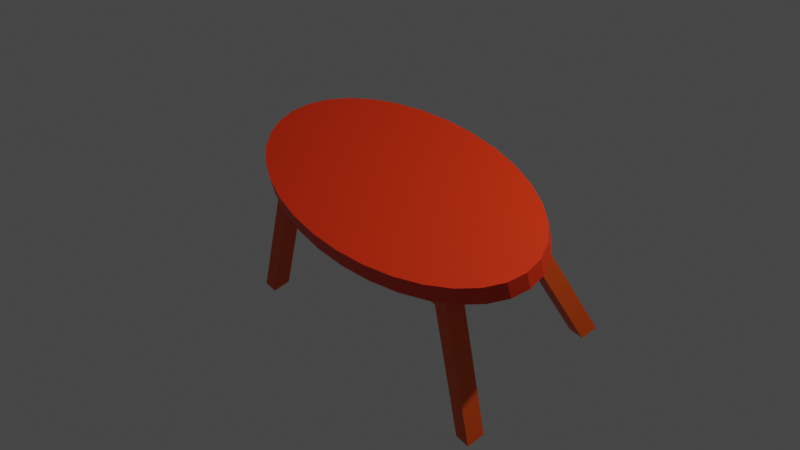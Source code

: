 # Source: untitled.blend  (saved by Blender 2.93.21; exported with 4.5.12 LTS)
import bpy
from mathutils import Matrix  # noqa: F401  (used for matrix-valued properties, if any)

bpy.ops.wm.read_factory_settings(use_empty=True)
scene = bpy.context.scene
scene.name = 'Scene'

# ---- collections
col_collection = bpy.data.collections.new('Collection'); scene.collection.children.link(col_collection)

# ---- materials (node trees are filled in below, after node groups)
mat_material_002 = bpy.data.materials.new('Material.002')
mat_material_002.use_transparent_shadow = False
mat_material_001 = bpy.data.materials.new('Material.001')
mat_material_001.use_transparent_shadow = False

# ---- material node trees
mat_material_002.use_nodes = True; mat_material_002.node_tree.nodes.clear()
_N = mat_material_002.node_tree.nodes; _L = mat_material_002.node_tree.links
n0 = _N.new('ShaderNodeBsdfPrincipled'); n0.name = 'Principled BSDF'; n0.location = (10, 300)
n0.distribution = 'GGX'
n0.subsurface_method = 'BURLEY'
n0.inputs[0].default_value = (0.8, 0.03263, 4.366e-05, 1.0)
n0.inputs[3].default_value = 1.45
n0.inputs[27].default_value = (0.0, 0.0, 0.0, 1.0)
n0.inputs[28].default_value = 1.0
n1 = _N.new('ShaderNodeOutputMaterial'); n1.name = 'Material Output'; n1.location = (300, 300)
_L.new(n0.outputs[0], n1.inputs[0])
n1.is_active_output = True
mat_material_001.use_nodes = True; mat_material_001.node_tree.nodes.clear()
_N = mat_material_001.node_tree.nodes; _L = mat_material_001.node_tree.links
n0 = _N.new('ShaderNodeBsdfPrincipled'); n0.name = 'Principled BSDF'; n0.location = (10, 300)
n0.distribution = 'GGX'
n0.subsurface_method = 'BURLEY'
n0.inputs[0].default_value = (0.8, 0.09058, 0.0, 1.0)
n0.inputs[3].default_value = 1.45
n0.inputs[27].default_value = (0.0, 0.0, 0.0, 1.0)
n0.inputs[28].default_value = 1.0
n1 = _N.new('ShaderNodeOutputMaterial'); n1.name = 'Material Output'; n1.location = (300, 300)
_L.new(n0.outputs[0], n1.inputs[0])
n1.is_active_output = True

# ---- world
world_world = bpy.data.worlds.new('World'); scene.world = world_world
world_world.use_nodes = True; world_world.node_tree.nodes.clear()
_N = world_world.node_tree.nodes; _L = world_world.node_tree.links
n0 = _N.new('ShaderNodeOutputWorld'); n0.name = 'World Output'; n0.location = (300, 300)
n1 = _N.new('ShaderNodeBackground'); n1.name = 'Background'; n1.location = (10, 300)
n1.inputs[0].default_value = (0.05088, 0.05088, 0.05088, 1.0)
_L.new(n1.outputs[0], n0.inputs[0])
n0.is_active_output = True
world_world.color = (0.05088, 0.05088, 0.05088)
world_world.use_sun_shadow = False
world_world.sun_shadow_jitter_overblur = 0.0

# ---- cameras
cam_camera = bpy.data.cameras.new('Camera')
cam_camera.clip_end = 100.0
cam_camera.ortho_scale = 7.314

# ---- lights
light_light = bpy.data.lights.new('Light', 'POINT')
light_light.transmission_factor = 0.0
light_light.energy = 1000.0
light_light.shadow_soft_size = 0.1
light_light.shadow_maximum_resolution = 0.006
light_light.use_absolute_resolution = True

# ---- meshes
me_cylinder = bpy.data.meshes.new('Cylinder')
me_cylinder.from_pydata([(0.0, 1.0, -1.0), (0.0, 1.0, 1.0), (0.1951, 0.9808, -1.0), (0.1951, 0.9808, 1.0), (0.3827, 0.9239, -1.0), (0.3827, 0.9239, 1.0), (0.5556, 0.8315, -1.0), (0.5556, 0.8315, 1.0), (0.7071, 0.7071, -1.0), (0.7071, 0.7071, 1.0), (0.8315, 0.5556, -1.0), (0.8315, 0.5556, 1.0), (0.9239, 0.3827, -1.0), (0.9239, 0.3827, 1.0), (0.9808, 0.1951, -1.0), (0.9808, 0.1951, 1.0), (1.0, -4.371e-08, -1.0), (1.0, -4.371e-08, 1.0), (0.9808, -0.1951, -1.0), (0.9808, -0.1951, 1.0), (0.9239, -0.3827, -1.0), (0.9239, -0.3827, 1.0), (0.8315, -0.5556, -1.0), (0.8315, -0.5556, 1.0), (0.7071, -0.7071, -1.0), (0.7071, -0.7071, 1.0), (0.5556, -0.8315, -1.0), (0.5556, -0.8315, 1.0), (0.3827, -0.9239, -1.0), (0.3827, -0.9239, 1.0), (0.1951, -0.9808, -1.0), (0.1951, -0.9808, 1.0), (-8.742e-08, -1.0, -1.0), (-8.742e-08, -1.0, 1.0), (-0.1951, -0.9808, -1.0), (-0.1951, -0.9808, 1.0), (-0.3827, -0.9239, -1.0), (-0.3827, -0.9239, 1.0), (-0.5556, -0.8315, -1.0), (-0.5556, -0.8315, 1.0), (-0.7071, -0.7071, -1.0), (-0.7071, -0.7071, 1.0), (-0.8315, -0.5556, -1.0), (-0.8315, -0.5556, 1.0), (-0.9239, -0.3827, -1.0), (-0.9239, -0.3827, 1.0), (-0.9808, -0.1951, -1.0), (-0.9808, -0.1951, 1.0), (-1.0, 1.192e-08, -1.0), (-1.0, 1.192e-08, 1.0), (-0.9808, 0.1951, -1.0), (-0.9808, 0.1951, 1.0), (-0.9239, 0.3827, -1.0), (-0.9239, 0.3827, 1.0), (-0.8315, 0.5556, -1.0), (-0.8315, 0.5556, 1.0), (-0.7071, 0.7071, -1.0), (-0.7071, 0.7071, 1.0), (-0.5556, 0.8315, -1.0), (-0.5556, 0.8315, 1.0), (-0.3827, 0.9239, -1.0), (-0.3827, 0.9239, 1.0), (-0.1951, 0.9808, -1.0), (-0.1951, 0.9808, 1.0)], [], [(0, 1, 3, 2), (2, 3, 5, 4), (4, 5, 7, 6), (6, 7, 9, 8), (8, 9, 11, 10), (10, 11, 13, 12), (12, 13, 15, 14), (14, 15, 17, 16), (16, 17, 19, 18), (18, 19, 21, 20), (20, 21, 23, 22), (22, 23, 25, 24), (24, 25, 27, 26), (26, 27, 29, 28), (28, 29, 31, 30), (30, 31, 33, 32), (32, 33, 35, 34), (34, 35, 37, 36), (36, 37, 39, 38), (38, 39, 41, 40), (40, 41, 43, 42), (42, 43, 45, 44), (44, 45, 47, 46), (46, 47, 49, 48), (48, 49, 51, 50), (50, 51, 53, 52), (52, 53, 55, 54), (54, 55, 57, 56), (56, 57, 59, 58), (58, 59, 61, 60), (3, 1, 63, 61, 59, 57, 55, 53, 51, 49, 47, 45, 43, 41, 39, 37, 35, 33, 31, 29, 27, 25, 23, 21, 19, 17, 15, 13, 11, 9, 7, 5), (60, 61, 63, 62), (62, 63, 1, 0), (0, 2, 4, 6, 8, 10, 12, 14, 16, 18, 20, 22, 24, 26, 28, 30, 32, 34, 36, 38, 40, 42, 44, 46, 48, 50, 52, 54, 56, 58, 60, 62)])
_uv = me_cylinder.uv_layers.new(name='UVMap')
_uv.uv.foreach_set('vector', [1.0, 0.5, 1.0, 1.0, 0.9688, 1.0, 0.9688, 0.5, 0.9688, 0.5, 0.9688, 1.0, 0.9375, 1.0, 0.9375, 0.5, 0.9375, 0.5, 0.9375, 1.0, 0.9062, 1.0, 0.9062, 0.5, 0.9062, 0.5, 0.9062, 1.0, 0.875, 1.0, 0.875, 0.5, 0.875, 0.5, 0.875, 1.0, 0.8438, 1.0, 0.8438, 0.5, 0.8438, 0.5, 0.8438, 1.0, 0.8125, 1.0, 0.8125, 0.5, 0.8125, 0.5, 0.8125, 1.0, 0.7812, 1.0, 0.7812, 0.5, 0.7812, 0.5, 0.7812, 1.0, 0.75, 1.0, 0.75, 0.5, 0.75, 0.5, 0.75, 1.0, 0.7188, 1.0, 0.7188, 0.5, 0.7188, 0.5, 0.7188, 1.0, 0.6875, 1.0, 0.6875, 0.5, 0.6875, 0.5, 0.6875, 1.0, 0.6562, 1.0, 0.6562, 0.5, 0.6562, 0.5, 0.6562, 1.0, 0.625, 1.0, 0.625, 0.5, 0.625, 0.5, 0.625, 1.0, 0.5938, 1.0, 0.5938, 0.5, 0.5938, 0.5, 0.5938, 1.0, 0.5625, 1.0, 0.5625, 0.5, 0.5625, 0.5, 0.5625, 1.0, 0.5312, 1.0, 0.5312, 0.5, 0.5312, 0.5, 0.5312, 1.0, 0.5, 1.0, 0.5, 0.5, 0.5, 0.5, 0.5, 1.0, 0.4688, 1.0, 0.4688, 0.5, 0.4688, 0.5, 0.4688, 1.0, 0.4375, 1.0, 0.4375, 0.5, 0.4375, 0.5, 0.4375, 1.0, 0.4062, 1.0, 0.4062, 0.5, 0.4062, 0.5, 0.4062, 1.0, 0.375, 1.0, 0.375, 0.5, 0.375, 0.5, 0.375, 1.0, 0.3438, 1.0, 0.3438, 0.5, 0.3438, 0.5, 0.3438, 1.0, 0.3125, 1.0, 0.3125, 0.5, 0.3125, 0.5, 0.3125, 1.0, 0.2812, 1.0, 0.2812, 0.5, 0.2812, 0.5, 0.2812, 1.0, 0.25, 1.0, 0.25, 0.5, 0.25, 0.5, 0.25, 1.0, 0.2188, 1.0, 0.2188, 0.5, 0.2188, 0.5, 0.2188, 1.0, 0.1875, 1.0, 0.1875, 0.5, 0.1875, 0.5, 0.1875, 1.0, 0.1562, 1.0, 0.1562, 0.5, 0.1562, 0.5, 0.1562, 1.0, 0.125, 1.0, 0.125, 0.5, 0.125, 0.5, 0.125, 1.0, 0.09375, 1.0, 0.09375, 0.5, 0.09375, 0.5, 0.09375, 1.0, 0.0625, 1.0, 0.0625, 0.5, 0.2968, 0.4854, 0.25, 0.49, 0.2032, 0.4854, 0.1582, 0.4717, 0.1167, 0.4496, 0.08029, 0.4197, 0.05045, 0.3833, 0.02827, 0.3418, 0.01461, 0.2968, 0.01, 0.25, 0.01461, 0.2032, 0.02827, 0.1582, 0.05045, 0.1167, 0.08029, 0.08029, 0.1167, 0.05045, 0.1582, 0.02827, 0.2032, 0.01461, 0.25, 0.01, 0.2968, 0.01461, 0.3418, 0.02827, 0.3833, 0.05045, 0.4197, 0.08029, 0.4496, 0.1167, 0.4717, 0.1582, 0.4854, 0.2032, 0.49, 0.25, 0.4854, 0.2968, 0.4717, 0.3418, 0.4496, 0.3833, 0.4197, 0.4197, 0.3833, 0.4496, 0.3418, 0.4717, 0.0625, 0.5, 0.0625, 1.0, 0.03125, 1.0, 0.03125, 0.5, 0.03125, 0.5, 0.03125, 1.0, 0.0, 1.0, 0.0, 0.5, 0.75, 0.49, 0.7968, 0.4854, 0.8418, 0.4717, 0.8833, 0.4496, 0.9197, 0.4197, 0.9496, 0.3833, 0.9717, 0.3418, 0.9854, 0.2968, 0.99, 0.25, 0.9854, 0.2032, 0.9717, 0.1582, 0.9496, 0.1167, 0.9197, 0.08029, 0.8833, 0.05045, 0.8418, 0.02827, 0.7968, 0.01461, 0.75, 0.01, 0.7032, 0.01461, 0.6582, 0.02827, 0.6167, 0.05045, 0.5803, 0.08029, 0.5504, 0.1167, 0.5283, 0.1582, 0.5146, 0.2032, 0.51, 0.25, 0.5146, 0.2968, 0.5283, 0.3418, 0.5504, 0.3833, 0.5803, 0.4197, 0.6167, 0.4496, 0.6582, 0.4717, 0.7032, 0.4854])
me_cylinder.materials.append(mat_material_002)
me_cylinder.use_remesh_fix_poles = True
me_cylinder.use_remesh_preserve_attributes = False
me_cylinder.update()
me_cube_001 = bpy.data.meshes.new('Cube.001')
me_cube_001.from_pydata([(-1.0, -1.0, -1.0), (-1.0, -1.0, 1.0), (-1.0, 1.0, -1.0), (-1.0, 1.0, 1.0), (1.0, -1.0, -1.0), (1.0, -1.0, 1.0), (1.0, 1.0, -1.0), (1.0, 1.0, 1.0), (0.8704, 1.0, -1.0), (0.8704, 1.0, 1.0), (0.8704, -1.0, -1.0), (0.8704, -1.0, 1.0), (-0.8769, 1.0, -1.0), (-0.8769, -1.0, 1.0), (-0.8769, 1.0, 1.0), (-0.8769, -1.0, -1.0), (-1.0, 0.6769, -1.0), (-1.0, 0.6769, 1.0), (1.0, 0.6769, -1.0), (1.0, 0.6769, 1.0), (0.8704, 0.6769, 1.0), (0.8704, 0.6769, -1.0), (-0.8769, 0.6769, -1.0), (-0.8769, 0.6769, 1.0), (-1.0, -0.6646, -1.0), (1.0, -0.6646, 1.0), (0.8704, -0.6646, 1.0), (0.8704, -0.6646, -1.0), (-0.8769, -0.6646, -1.0), (-0.8769, -0.6646, 1.0), (-1.0, -0.6646, 1.0), (1.0, -0.6646, -1.0), (-1.047, 1.312, 14.64), (-1.047, 1.635, 14.64), (1.107, 1.347, 14.79), (1.237, 1.347, 14.79), (1.25, -1.426, 15.25), (1.25, -1.762, 15.25), (-0.9835, -1.396, 16.44), (-1.107, -1.396, 16.44), (1.12, -1.762, 15.25), (1.12, -1.426, 15.25), (-0.9236, 1.635, 14.64), (-0.9835, -1.06, 16.44), (1.237, 1.024, 14.79), (1.107, 1.024, 14.79), (-0.9236, 1.312, 14.64), (-1.107, -1.06, 16.44)], [], [(16, 17, 3, 2), (8, 9, 7, 6), (31, 25, 5, 4), (15, 13, 1, 0), (27, 31, 4, 10), (26, 11, 40, 41), (5, 25, 36, 37), (28, 27, 10, 15), (4, 5, 11, 10), (12, 14, 9, 8), (2, 3, 14, 12), (24, 28, 15, 0), (26, 29, 13, 11), (10, 11, 13, 15), (9, 14, 23, 20), (2, 12, 22, 16), (12, 8, 21, 22), (11, 5, 37, 40), (14, 3, 33, 42), (8, 6, 18, 21), (6, 7, 19, 18), (24, 30, 17, 16), (0, 1, 30, 24), (20, 23, 29, 26), (16, 22, 28, 24), (22, 21, 27, 28), (19, 20, 26, 25), (23, 17, 30, 29), (21, 18, 31, 27), (18, 19, 25, 31), (43, 47, 39, 38), (36, 41, 40, 37), (35, 34, 45, 44), (42, 33, 32, 46), (19, 7, 35, 44), (20, 19, 44, 45), (3, 17, 32, 33), (9, 20, 45, 34), (17, 23, 46, 32), (1, 13, 38, 39), (13, 29, 43, 38), (25, 26, 41, 36), (7, 9, 34, 35), (29, 30, 47, 43), (23, 14, 42, 46), (30, 1, 39, 47)])
_uv = me_cube_001.uv_layers.new(name='UVMap')
_uv.uv.foreach_set('vector', [0.375, 0.2096, 0.625, 0.2096, 0.625, 0.25, 0.375, 0.25, 0.375, 0.4838, 0.625, 0.4838, 0.625, 0.5, 0.375, 0.5, 0.375, 0.7081, 0.625, 0.7081, 0.625, 0.75, 0.375, 0.75, 0.375, 0.9846, 0.625, 0.9846, 0.625, 1.0, 0.375, 1.0, 0.3588, 0.7081, 0.375, 0.7081, 0.375, 0.75, 0.3588, 0.75, 0.6412, 0.7081, 0.6412, 0.75, 0.6412, 0.75, 0.6412, 0.7081, 0.625, 0.75, 0.625, 0.7081, 0.625, 0.7081, 0.625, 0.75, 0.1404, 0.7081, 0.3588, 0.7081, 0.3588, 0.75, 0.1404, 0.75, 0.375, 0.75, 0.625, 0.75, 0.625, 0.7662, 0.375, 0.7662, 0.375, 0.2654, 0.625, 0.2654, 0.625, 0.4838, 0.375, 0.4838, 0.375, 0.25, 0.625, 0.25, 0.625, 0.2654, 0.375, 0.2654, 0.125, 0.7081, 0.1404, 0.7081, 0.1404, 0.75, 0.125, 0.75, 0.6412, 0.7081, 0.8596, 0.7081, 0.8596, 0.75, 0.6412, 0.75, 0.375, 0.7662, 0.625, 0.7662, 0.625, 0.9846, 0.375, 0.9846, 0.6412, 0.5, 0.8596, 0.5, 0.8596, 0.5404, 0.6412, 0.5404, 0.125, 0.5, 0.1404, 0.5, 0.1404, 0.5404, 0.125, 0.5404, 0.1404, 0.5, 0.3588, 0.5, 0.3588, 0.5404, 0.1404, 0.5404, 0.625, 0.7662, 0.625, 0.75, 0.625, 0.75, 0.625, 0.7662, 0.625, 0.2654, 0.625, 0.25, 0.625, 0.25, 0.625, 0.2654, 0.3588, 0.5, 0.375, 0.5, 0.375, 0.5404, 0.3588, 0.5404, 0.375, 0.5, 0.625, 0.5, 0.625, 0.5404, 0.375, 0.5404, 0.375, 0.04192, 0.625, 0.04192, 0.625, 0.2096, 0.375, 0.2096, 0.375, 0.0, 0.625, 0.0, 0.625, 0.04192, 0.375, 0.04192, 0.6412, 0.5404, 0.8596, 0.5404, 0.8596, 0.7081, 0.6412, 0.7081, 0.125, 0.5404, 0.1404, 0.5404, 0.1404, 0.7081, 0.125, 0.7081, 0.1404, 0.5404, 0.3588, 0.5404, 0.3588, 0.7081, 0.1404, 0.7081, 0.625, 0.5404, 0.6412, 0.5404, 0.6412, 0.7081, 0.625, 0.7081, 0.8596, 0.5404, 0.875, 0.5404, 0.875, 0.7081, 0.8596, 0.7081, 0.3588, 0.5404, 0.375, 0.5404, 0.375, 0.7081, 0.3588, 0.7081, 0.375, 0.5404, 0.625, 0.5404, 0.625, 0.7081, 0.375, 0.7081, 0.8596, 0.7081, 0.875, 0.7081, 0.875, 0.75, 0.8596, 0.75, 0.625, 0.7081, 0.6412, 0.7081, 0.6412, 0.75, 0.625, 0.75, 0.625, 0.5, 0.6412, 0.5, 0.6412, 0.5404, 0.625, 0.5404, 0.8596, 0.5, 0.875, 0.5, 0.875, 0.5404, 0.8596, 0.5404, 0.625, 0.5404, 0.625, 0.5, 0.625, 0.5, 0.625, 0.5404, 0.6412, 0.5404, 0.625, 0.5404, 0.625, 0.5404, 0.6412, 0.5404, 0.625, 0.25, 0.625, 0.2096, 0.625, 0.2096, 0.625, 0.25, 0.6412, 0.5, 0.6412, 0.5404, 0.6412, 0.5404, 0.6412, 0.5, 0.875, 0.5404, 0.8596, 0.5404, 0.8596, 0.5404, 0.875, 0.5404, 0.625, 1.0, 0.625, 0.9846, 0.625, 0.9846, 0.625, 1.0, 0.8596, 0.75, 0.8596, 0.7081, 0.8596, 0.7081, 0.8596, 0.75, 0.625, 0.7081, 0.6412, 0.7081, 0.6412, 0.7081, 0.625, 0.7081, 0.625, 0.5, 0.625, 0.4838, 0.625, 0.4838, 0.625, 0.5, 0.8596, 0.7081, 0.875, 0.7081, 0.875, 0.7081, 0.8596, 0.7081, 0.8596, 0.5404, 0.8596, 0.5, 0.8596, 0.5, 0.8596, 0.5404, 0.625, 0.04192, 0.625, 0.0, 0.625, 0.0, 0.625, 0.04192])
me_cube_001.materials.append(mat_material_001)
me_cube_001.use_remesh_fix_poles = True
me_cube_001.use_remesh_preserve_attributes = False
me_cube_001.update()

# ---- objects
ob_light = bpy.data.objects.new('Light', light_light)
ob_camera = bpy.data.objects.new('Camera', cam_camera)
ob_cylinder = bpy.data.objects.new('Cylinder', me_cylinder)
ob_cube = bpy.data.objects.new('Cube', me_cube_001)

# ---- transforms, parenting, visibility, modifiers, constraints
ob_light.location = (4.076, 1.005, 5.904)
ob_light.rotation_euler = (0.6503, 0.05522, 1.866)
ob_light.lock_rotations_4d = False
ob_light.empty_display_type = 'ARROWS'
ob_light.color = (0.0, 0.0, 0.0, 0.0)
ob_light.lineart.crease_threshold = 0.0
ob_camera.location = (7.359, -6.926, 4.958)
ob_camera.rotation_euler = (1.109, 0.0, 0.8149)
ob_camera.lock_rotations_4d = False
ob_camera.empty_display_type = 'ARROWS'
ob_camera.color = (0.0, 0.0, 0.0, 0.0)
ob_camera.display_type = 'WIRE'
ob_camera.lineart.crease_threshold = 0.0
ob_cylinder.location = (0.001921, -0.03033, 0.3378)
ob_cylinder.rotation_euler = (-19.16, 3.207, -0.1403)
ob_cylinder.scale = (2.0, 1.0, 0.1)
ob_cube.location = (-0.001921, 0.03033, 0.1499)
ob_cube.rotation_euler = (-19.16, 3.207, -0.1403)
ob_cube.scale = (1.5, 0.6, 0.1)

# ---- collection membership
col_collection.objects.link(ob_light)
col_collection.objects.link(ob_camera)
col_collection.objects.link(ob_cylinder)
col_collection.objects.link(ob_cube)

# ---- scene / render settings (as saved in the file)
scene.camera = ob_camera
scene.frame_start = 1; scene.frame_end = 250; scene.frame_set(1)
scene.render.engine = 'BLENDER_EEVEE_NEXT'
scene.cycles.use_denoising = False
scene.cycles.samples = 128
scene.cycles.sampling_pattern = 'TABULATED_SOBOL'
scene.cycles.use_adaptive_sampling = False
scene.cycles.use_light_tree = False
scene.view_settings.view_transform = 'Filmic'
bpy.context.view_layer.update()
